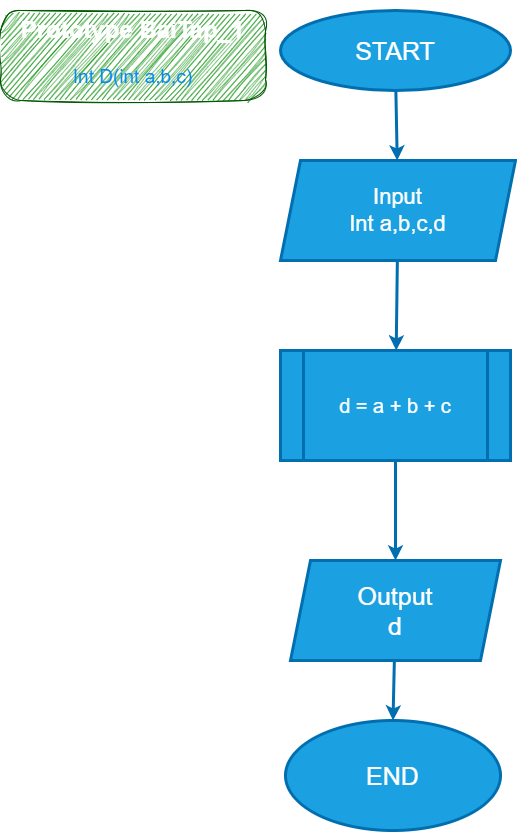

The diagram above was exported from draw.io. Its source (the exported page's mxGraphModel, read from the mxfile embedded in the PNG):
<mxGraphModel dx="1130" dy="792" grid="1" gridSize="10" guides="1" tooltips="1" connect="1" arrows="1" fold="1" page="1" pageScale="1" pageWidth="827" pageHeight="1169" math="0" shadow="0">
  <root>
    <mxCell id="0" />
    <mxCell id="1" parent="0" />
    <mxCell id="6" style="edgeStyle=none;html=1;fontSize=25;fillColor=#1ba1e2;strokeColor=#006EAF;strokeWidth=3;" parent="1" source="2" target="3" edge="1">
      <mxGeometry relative="1" as="geometry" />
    </mxCell>
    <mxCell id="2" value="START" style="ellipse;whiteSpace=wrap;html=1;fontSize=25;fillColor=#1ba1e2;fontColor=#ffffff;strokeColor=#006EAF;strokeWidth=3;" parent="1" vertex="1">
      <mxGeometry x="300" y="20" width="230" height="80" as="geometry" />
    </mxCell>
    <mxCell id="7" style="edgeStyle=none;html=1;fontSize=25;fillColor=#1ba1e2;strokeColor=#006EAF;strokeWidth=3;" parent="1" source="3" target="4" edge="1">
      <mxGeometry relative="1" as="geometry" />
    </mxCell>
    <mxCell id="3" value="Input&lt;br style=&quot;font-size: 22px;&quot;&gt;Int a,b,c,d" style="shape=parallelogram;perimeter=parallelogramPerimeter;whiteSpace=wrap;html=1;fixedSize=1;fontSize=22;fillColor=#1ba1e2;fontColor=#ffffff;strokeColor=#006EAF;strokeWidth=3;" parent="1" vertex="1">
      <mxGeometry x="300" y="170" width="235" height="100" as="geometry" />
    </mxCell>
    <mxCell id="8" style="edgeStyle=none;html=1;entryX=0.5;entryY=0;entryDx=0;entryDy=0;fontSize=25;fillColor=#1ba1e2;strokeColor=#006EAF;strokeWidth=3;" parent="1" source="4" target="5" edge="1">
      <mxGeometry relative="1" as="geometry" />
    </mxCell>
    <mxCell id="4" value="d = a + b + c" style="shape=process;whiteSpace=wrap;html=1;backgroundOutline=1;fontSize=20;fillColor=#1ba1e2;fontColor=#ffffff;strokeColor=#006EAF;strokeWidth=3;" parent="1" vertex="1">
      <mxGeometry x="300" y="360" width="230" height="110" as="geometry" />
    </mxCell>
    <mxCell id="10" style="edgeStyle=none;html=1;entryX=0.5;entryY=0;entryDx=0;entryDy=0;fontSize=25;fillColor=#1ba1e2;strokeColor=#006EAF;strokeWidth=3;" parent="1" source="5" target="9" edge="1">
      <mxGeometry relative="1" as="geometry" />
    </mxCell>
    <mxCell id="5" value="Output&lt;br style=&quot;font-size: 25px;&quot;&gt;d" style="shape=parallelogram;perimeter=parallelogramPerimeter;whiteSpace=wrap;html=1;fixedSize=1;fontSize=25;fillColor=#1ba1e2;fontColor=#ffffff;strokeColor=#006EAF;strokeWidth=3;" parent="1" vertex="1">
      <mxGeometry x="310" y="570" width="210" height="100" as="geometry" />
    </mxCell>
    <mxCell id="9" value="END" style="ellipse;whiteSpace=wrap;html=1;fontSize=25;fillColor=#1ba1e2;fontColor=#ffffff;strokeColor=#006EAF;strokeWidth=3;" parent="1" vertex="1">
      <mxGeometry x="305" y="730" width="215" height="110" as="geometry" />
    </mxCell>
    <mxCell id="11" value="&lt;h1&gt;&lt;span style=&quot;background-color: initial;&quot;&gt;Prototype BaiTap_1&lt;/span&gt;&lt;/h1&gt;&lt;h1&gt;&lt;span style=&quot;font-weight: 400;&quot;&gt;&lt;font color=&quot;#058af0&quot; style=&quot;font-size: 19px;&quot;&gt;Int D(int a,b,c)&lt;/font&gt;&lt;/span&gt;&lt;/h1&gt;" style="text;html=1;strokeColor=#005700;fillColor=#008a00;spacing=5;spacingTop=-20;whiteSpace=wrap;overflow=hidden;rounded=1;glass=0;fontColor=#ffffff;sketch=1;curveFitting=1;jiggle=2;shadow=0;arcSize=23;align=center;" parent="1" vertex="1">
      <mxGeometry x="20" y="20" width="265" height="90" as="geometry" />
    </mxCell>
  </root>
</mxGraphModel>